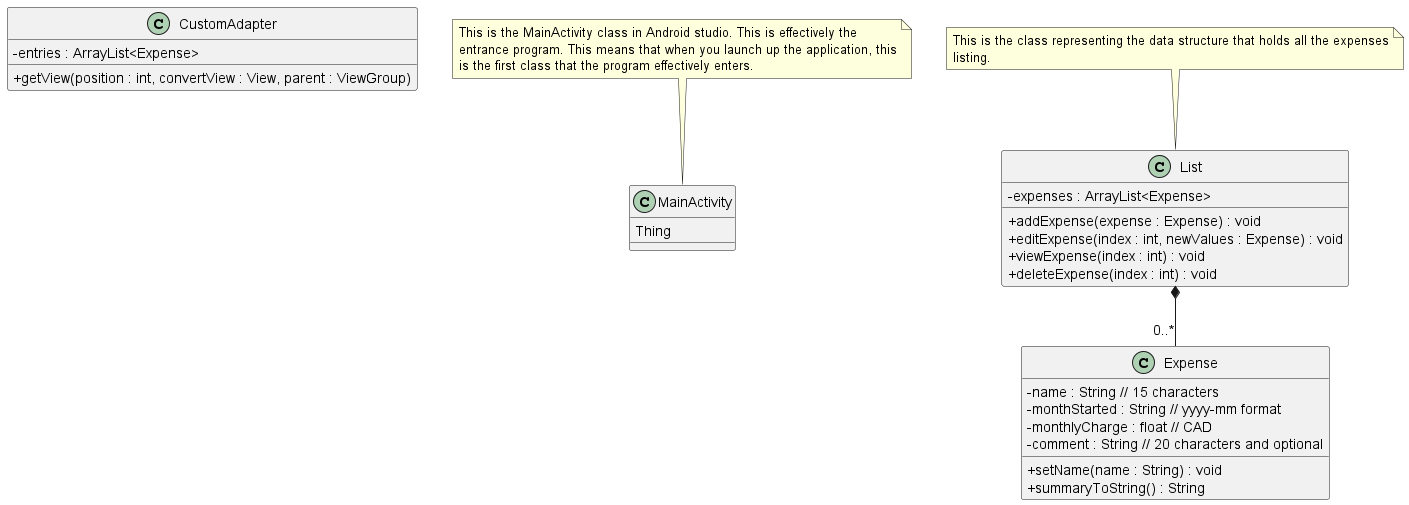

The diagram above was rendered by PlantUML. Its source (embedded in the PNG):
@startuml
  skinparam classAttributeIconSize 0
class CustomAdapter{
  - entries : ArrayList<Expense>
  + getView(position : int, convertView : View, parent : ViewGroup)
}

class MainActivity {
  Thing
}
Class Expense {
  - name : String // 15 characters
  - monthStarted : String // yyyy-mm format
  - monthlyCharge : float // CAD
  - comment : String // 20 characters and optional

  +setName(name : String) : void
  +summaryToString() : String
}

Class List {
  -expenses : ArrayList<Expense>
  +addExpense(expense : Expense) : void
  +editExpense(index : int, newValues : Expense) : void
  +viewExpense(index : int) : void
  +deleteExpense(index : int) : void
}

note top of List
  This is the class representing the data structure that holds all the expenses
  listing.
end note

note top of MainActivity
  This is the MainActivity class in Android studio. This is effectively the
  entrance program. This means that when you launch up the application, this
  is the first class that the program effectively enters.
end note

List *-- "0..*" Expense
@enduml